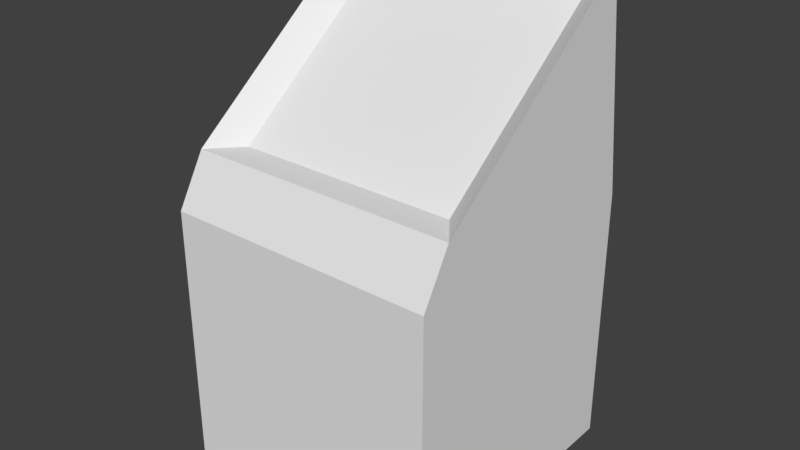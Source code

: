 # Source: ShopMachine.blend  (saved by Blender 2.77.0; exported with 4.5.12 LTS)
import bpy
from mathutils import Matrix  # noqa: F401  (used for matrix-valued properties, if any)

bpy.ops.wm.read_factory_settings(use_empty=True)
scene = bpy.context.scene
scene.name = 'Scene'

# ---- collections
col_collection_1 = bpy.data.collections.new('Collection 1'); scene.collection.children.link(col_collection_1)

# ---- materials (node trees are filled in below, after node groups)
mat_machine = bpy.data.materials.new('Machine')
mat_machine.alpha_threshold = 0.0
mat_machine.use_transparent_shadow = False
mat_machine.roughness = 0.5
mat_screen = bpy.data.materials.new('Screen')
mat_screen.alpha_threshold = 0.0
mat_screen.use_transparent_shadow = False
mat_screen.roughness = 0.5

# ---- material node trees

# ---- world
world_world = bpy.data.worlds.new('World'); scene.world = world_world
world_world.color = (0.05088, 0.05088, 0.05088)
world_world.use_sun_shadow = False
world_world.sun_shadow_jitter_overblur = 0.0
world_world.cycles.sampling_method = 'MANUAL'

# ---- meshes
me_cube = bpy.data.meshes.new('Cube')
me_cube.from_pydata([(-1.0, -1.0, -1.0), (-1.0, -1.0, 0.9261), (-1.0, 1.0, -1.0), (-1.0, 1.0, 0.9261), (1.0, -1.0, -1.0), (1.0, -1.0, 0.9261), (1.0, 1.0, -1.0), (1.0, 1.0, 0.9261), (-1.0, -0.7885, 1.291), (-1.0, 0.7885, 2.521), (1.0, 0.7885, 2.521), (1.0, -0.7885, 1.291), (-0.818, -0.5476, 1.278), (-0.818, 0.7423, 2.284), (0.818, 0.7423, 2.284), (0.818, -0.5476, 1.278)], [], [(1, 3, 2, 0), (3, 7, 6, 2), (7, 5, 4, 6), (5, 1, 0, 4), (0, 2, 6, 4), (3, 1, 8, 9), (11, 10, 14, 15), (1, 5, 11, 8), (7, 3, 9, 10), (5, 7, 10, 11), (15, 14, 13, 12), (9, 8, 12, 13), (8, 11, 15, 12), (10, 9, 13, 14)])
me_cube.polygons.foreach_set('material_index', [0, 0, 0, 0, 0, 0, 0, 0, 0, 0, 1, 0, 0, 0])
_uv = me_cube.uv_layers.new(name='UVMap')
_uv.uv.foreach_set('vector', [0.0, 0.0, 0.0, 0.0, 0.0, 0.0, 0.0, 0.0, 0.0, 0.0, 0.0, 0.0, 0.0, 0.0, 0.0, 0.0, 0.0, 0.0, 0.0, 0.0, 0.0, 0.0, 0.0, 0.0, 0.0, 0.0, 0.0, 0.0, 0.0, 0.0, 0.0, 0.0, 0.0, 0.0, 0.0, 0.0, 0.0, 0.0, 0.0, 0.0, 0.0, 0.0, 0.0, 0.0, 0.0, 0.0, 0.0, 0.0, 0.0, 0.0, 0.0, 0.0, 0.0, 0.0, 0.0, 0.0, 0.0, 0.0, 0.0, 0.0, 0.0, 0.0, 0.0, 0.0, 0.0, 0.0, 0.0, 0.0, 0.0, 0.0, 0.0, 0.0, 0.0, 0.0, 0.0, 0.0, 0.0, 0.0, 0.0, 0.0, 0.9999, 9.998e-05, 0.9999, 0.9999, 9.998e-05, 0.9999, 9.998e-05, 0.0001002, 0.0, 0.0, 0.0, 0.0, 0.0, 0.0, 0.0, 0.0, 0.0, 0.0, 0.0, 0.0, 0.0, 0.0, 0.0, 0.0, 0.0, 0.0, 0.0, 0.0, 0.0, 0.0, 0.0, 0.0])
me_cube.materials.append(mat_machine)
me_cube.materials.append(mat_screen)
me_cube.use_remesh_preserve_volume = False
me_cube.use_remesh_preserve_attributes = False
me_cube.use_mirror_vertex_groups = False
me_cube.update()

# ---- objects
ob_cube = bpy.data.objects.new('Cube', me_cube)

# ---- transforms, parenting, visibility, modifiers, constraints
ob_cube.location = (0.0, 0.0, 1.0)
ob_cube.lineart.crease_threshold = 0.0

# ---- collection membership
col_collection_1.objects.link(ob_cube)

# ---- scene / render settings (as saved in the file)
scene.frame_start = 0; scene.frame_end = 1; scene.frame_set(1)
scene.render.engine = 'BLENDER_EEVEE_NEXT'
scene.render.resolution_percentage = 50
scene.render.dither_intensity = 0.0
scene.cycles.use_denoising = False
scene.cycles.samples = 128
scene.cycles.sampling_pattern = 'TABULATED_SOBOL'
scene.cycles.light_sampling_threshold = 0.0
scene.cycles.use_adaptive_sampling = False
scene.cycles.use_light_tree = False
scene.cycles.blur_glossy = 0.0
scene.cycles.sample_clamp_indirect = 0.0
scene.view_settings.view_transform = 'Standard'
bpy.context.view_layer.update()

# ---- added for rendering (the .blend has no active camera and no usable light): camera, sun
cam_auto = bpy.data.cameras.new('AutoCamera')
cam_auto.lens = 50.0
cam_auto.sensor_width = 36.0
cam_auto.clip_end = 1000.0
ob_auto_camera = bpy.data.objects.new('AutoCamera', cam_auto)
scene.collection.objects.link(ob_auto_camera)
ob_auto_camera.location = (4.17843, -5.01412, 5.1031)
ob_auto_camera.rotation_euler = (1.09748, -7.21219e-08, 0.694738)
scene.camera = ob_auto_camera
light_auto_sun = bpy.data.lights.new('AutoSun', 'SUN')
light_auto_sun.energy = 3.0
light_auto_sun.angle = 0.0523599
ob_auto_sun = bpy.data.objects.new('AutoSun', light_auto_sun)
scene.collection.objects.link(ob_auto_sun)
ob_auto_sun.rotation_euler = (0.872665, 0.174533, 0.523599)
bpy.context.view_layer.update()
